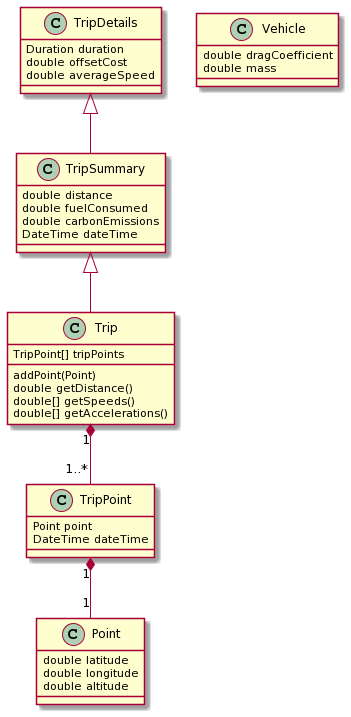

The diagram above was rendered by PlantUML. Its source (embedded in the PNG):
@startuml
class Point
Point : double latitude
Point : double longitude
Point : double altitude

class TripPoint
TripPoint : Point point
TripPoint : DateTime dateTime
TripPoint "1" *-- "1" Point

class Vehicle
Vehicle : double dragCoefficient
Vehicle : double mass

class Trip
Trip : TripPoint[] tripPoints
Trip : addPoint(Point)
Trip : double getDistance()
Trip : double[] getSpeeds()
Trip : double[] getAccelerations()
Trip "1" *-- "1..*" TripPoint
'TODO add TripDetails and TripSummary inheriting from Trip

class TripSummary
TripSummary : double distance
TripSummary : double fuelConsumed
TripSummary : double carbonEmissions
TripSummary : DateTime dateTime
TripSummary <|-- Trip

class TripDetails
TripDetails : Duration duration
TripDetails : double offsetCost
TripDetails : double averageSpeed
TripDetails <|-- TripSummary
@enduml